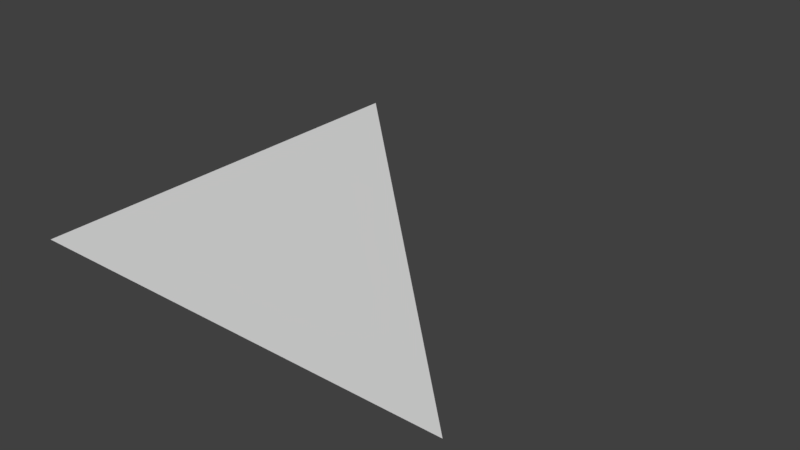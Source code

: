 # Source: parent.blend  (saved by Blender 2.79.4; exported with 4.5.12 LTS)
import bpy
from mathutils import Matrix  # noqa: F401  (used for matrix-valued properties, if any)

bpy.ops.wm.read_factory_settings(use_empty=True)
scene = bpy.context.scene
scene.name = 'Scene'

# ---- collections
col_collection_1 = bpy.data.collections.new('Collection 1'); scene.collection.children.link(col_collection_1)

# ---- world
world_world = bpy.data.worlds.new('World'); scene.world = world_world
world_world.color = (0.05088, 0.05088, 0.05088)
world_world.use_sun_shadow = False
world_world.sun_shadow_jitter_overblur = 0.0
world_world.cycles.sampling_method = 'MANUAL'

# ---- meshes
me_plane = bpy.data.meshes.new('Plane')
me_plane.from_pydata([(-1.0, -1.0, 0.0), (1.0, -1.0, 0.0), (-1.0, 1.0, 0.0)], [], [(1, 2, 0)])
me_plane.use_remesh_preserve_volume = False
me_plane.use_remesh_preserve_attributes = False
me_plane.use_mirror_vertex_groups = False
me_plane.update()

# ---- objects
ob_plane = bpy.data.objects.new('Plane', me_plane)

# ---- transforms, parenting, visibility, modifiers, constraints
ob_plane.location = (0.0, 0.0, 0.0)
ob_plane.lineart.crease_threshold = 0.0

# ---- collection membership
col_collection_1.objects.link(ob_plane)

# ---- scene / render settings (as saved in the file)
scene.frame_start = 1; scene.frame_end = 250; scene.frame_set(1)
scene.render.engine = 'BLENDER_EEVEE_NEXT'
scene.render.resolution_percentage = 50
scene.render.dither_intensity = 0.0
scene.cycles.use_denoising = False
scene.cycles.samples = 128
scene.cycles.sampling_pattern = 'TABULATED_SOBOL'
scene.cycles.use_adaptive_sampling = False
scene.cycles.use_light_tree = False
scene.view_settings.view_transform = 'Standard'
bpy.context.view_layer.update()

# ---- added for rendering (the .blend has no active camera and no usable light): camera, sun
cam_auto = bpy.data.cameras.new('AutoCamera')
cam_auto.lens = 50.0
cam_auto.sensor_width = 36.0
cam_auto.clip_end = 1000.0
ob_auto_camera = bpy.data.objects.new('AutoCamera', cam_auto)
scene.collection.objects.link(ob_auto_camera)
ob_auto_camera.location = (2.61693, -3.14032, 2.09354)
ob_auto_camera.rotation_euler = (1.09748, -7.21219e-08, 0.694738)
scene.camera = ob_auto_camera
light_auto_sun = bpy.data.lights.new('AutoSun', 'SUN')
light_auto_sun.energy = 3.0
light_auto_sun.angle = 0.0523599
ob_auto_sun = bpy.data.objects.new('AutoSun', light_auto_sun)
scene.collection.objects.link(ob_auto_sun)
ob_auto_sun.rotation_euler = (0.872665, 0.174533, 0.523599)
bpy.context.view_layer.update()
